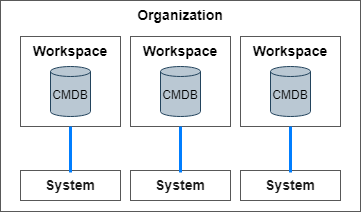

The diagram above was exported from draw.io. Its source (the exported page's mxGraphModel, read from the mxfile embedded in the PNG):
<mxGraphModel dx="960" dy="614" grid="1" gridSize="10" guides="1" tooltips="1" connect="1" arrows="1" fold="1" page="1" pageScale="1" pageWidth="827" pageHeight="1169" math="0" shadow="0">
  <root>
    <mxCell id="AX-C-NJbtsAo8R6v9ALx-0" />
    <mxCell id="AX-C-NJbtsAo8R6v9ALx-1" value="背景" style="" parent="AX-C-NJbtsAo8R6v9ALx-0" />
    <mxCell id="sHqKbnRqFEUzY-uPGQtH-0" value="Organization" style="rounded=0;whiteSpace=wrap;html=1;fontSize=14;fillColor=#FFFFFF;opacity=65;fontStyle=1;verticalAlign=top;" parent="AX-C-NJbtsAo8R6v9ALx-1" vertex="1">
      <mxGeometry x="440" y="84" width="360" height="211" as="geometry" />
    </mxCell>
    <mxCell id="sHqKbnRqFEUzY-uPGQtH-1" value="Workspace" style="rounded=0;whiteSpace=wrap;html=1;fontSize=14;fillColor=#FFFFFF;opacity=65;fontStyle=1;verticalAlign=top;strokeColor=#000000;" parent="AX-C-NJbtsAo8R6v9ALx-1" vertex="1">
      <mxGeometry x="460" y="120" width="100" height="90" as="geometry" />
    </mxCell>
    <mxCell id="sHqKbnRqFEUzY-uPGQtH-2" value="Workspace" style="rounded=0;whiteSpace=wrap;html=1;fontSize=14;fillColor=#FFFFFF;opacity=65;fontStyle=1;verticalAlign=top;strokeColor=#000000;" parent="AX-C-NJbtsAo8R6v9ALx-1" vertex="1">
      <mxGeometry x="570" y="120" width="100" height="90" as="geometry" />
    </mxCell>
    <mxCell id="sHqKbnRqFEUzY-uPGQtH-3" value="CMDB" style="shape=cylinder3;whiteSpace=wrap;html=1;boundedLbl=1;backgroundOutline=1;size=5;fillColor=#bac8d3;strokeColor=#23445d;" parent="AX-C-NJbtsAo8R6v9ALx-1" vertex="1">
      <mxGeometry x="600" y="150" width="40" height="50" as="geometry" />
    </mxCell>
    <mxCell id="sHqKbnRqFEUzY-uPGQtH-4" value="&lt;font style=&quot;font-size: 14px;&quot;&gt;System&lt;/font&gt;" style="rounded=0;whiteSpace=wrap;html=1;fontSize=10;fillColor=#FFFFFF;align=center;verticalAlign=middle;fontColor=#1A1A1A;fontStyle=1;strokeColor=#000000;opacity=65;" parent="AX-C-NJbtsAo8R6v9ALx-1" vertex="1">
      <mxGeometry x="570" y="254" width="100" height="30" as="geometry" />
    </mxCell>
    <mxCell id="sHqKbnRqFEUzY-uPGQtH-5" value="" style="edgeStyle=orthogonalEdgeStyle;rounded=0;orthogonalLoop=1;jettySize=auto;html=1;fontColor=#1A1A1A;strokeColor=#007eff;strokeWidth=3;endArrow=none;endFill=0;" parent="AX-C-NJbtsAo8R6v9ALx-1" edge="1">
      <mxGeometry relative="1" as="geometry">
        <mxPoint x="619.9999999999998" y="210" as="sourcePoint" />
        <mxPoint x="619.9999999999998" y="256" as="targetPoint" />
      </mxGeometry>
    </mxCell>
    <mxCell id="sHqKbnRqFEUzY-uPGQtH-6" value="Workspace" style="rounded=0;whiteSpace=wrap;html=1;fontSize=14;fillColor=#FFFFFF;opacity=65;fontStyle=1;verticalAlign=top;strokeColor=#000000;" parent="AX-C-NJbtsAo8R6v9ALx-1" vertex="1">
      <mxGeometry x="680" y="120" width="100" height="90" as="geometry" />
    </mxCell>
    <mxCell id="sHqKbnRqFEUzY-uPGQtH-7" value="CMDB" style="shape=cylinder3;whiteSpace=wrap;html=1;boundedLbl=1;backgroundOutline=1;size=5;fillColor=#bac8d3;strokeColor=#23445d;" parent="AX-C-NJbtsAo8R6v9ALx-1" vertex="1">
      <mxGeometry x="710" y="150" width="40" height="50" as="geometry" />
    </mxCell>
    <mxCell id="sHqKbnRqFEUzY-uPGQtH-8" value="&lt;font style=&quot;font-size: 14px;&quot;&gt;System&lt;/font&gt;" style="rounded=0;whiteSpace=wrap;html=1;fontSize=10;fillColor=#FFFFFF;align=center;verticalAlign=middle;fontColor=#1A1A1A;fontStyle=1;strokeColor=#000000;opacity=65;" parent="AX-C-NJbtsAo8R6v9ALx-1" vertex="1">
      <mxGeometry x="680" y="254" width="100" height="30" as="geometry" />
    </mxCell>
    <mxCell id="sHqKbnRqFEUzY-uPGQtH-9" value="" style="edgeStyle=orthogonalEdgeStyle;rounded=0;orthogonalLoop=1;jettySize=auto;html=1;fontColor=#1A1A1A;strokeColor=#007eff;strokeWidth=3;endArrow=none;endFill=0;" parent="AX-C-NJbtsAo8R6v9ALx-1" edge="1">
      <mxGeometry relative="1" as="geometry">
        <mxPoint x="729.9999999999998" y="210" as="sourcePoint" />
        <mxPoint x="729.9999999999998" y="256" as="targetPoint" />
      </mxGeometry>
    </mxCell>
    <mxCell id="AX-C-NJbtsAo8R6v9ALx-4" value="versions" style="" parent="AX-C-NJbtsAo8R6v9ALx-0" />
    <object label="内容" id="AX-C-NJbtsAo8R6v9ALx-7">
      <mxCell style="" parent="AX-C-NJbtsAo8R6v9ALx-0" />
    </object>
    <mxCell id="wzI_WE9TTa538aI7VK4i-31" value="CMDB" style="shape=cylinder3;whiteSpace=wrap;html=1;boundedLbl=1;backgroundOutline=1;size=5;fillColor=#bac8d3;strokeColor=#23445d;" parent="AX-C-NJbtsAo8R6v9ALx-7" vertex="1">
      <mxGeometry x="490" y="150" width="40" height="50" as="geometry" />
    </mxCell>
    <mxCell id="wzI_WE9TTa538aI7VK4i-34" value="&lt;font style=&quot;font-size: 14px;&quot;&gt;System&lt;/font&gt;" style="rounded=0;whiteSpace=wrap;html=1;fontSize=10;fillColor=#FFFFFF;align=center;verticalAlign=middle;fontColor=#1A1A1A;fontStyle=1;strokeColor=#000000;opacity=65;" parent="AX-C-NJbtsAo8R6v9ALx-7" vertex="1">
      <mxGeometry x="460" y="254" width="100" height="30" as="geometry" />
    </mxCell>
    <mxCell id="wzI_WE9TTa538aI7VK4i-40" value="" style="edgeStyle=orthogonalEdgeStyle;rounded=0;orthogonalLoop=1;jettySize=auto;html=1;fontColor=#1A1A1A;strokeColor=#007eff;strokeWidth=3;endArrow=none;endFill=0;" parent="AX-C-NJbtsAo8R6v9ALx-7" edge="1">
      <mxGeometry relative="1" as="geometry">
        <mxPoint x="509.9999999999998" y="210" as="sourcePoint" />
        <mxPoint x="509.9999999999998" y="256" as="targetPoint" />
      </mxGeometry>
    </mxCell>
  </root>
</mxGraphModel>